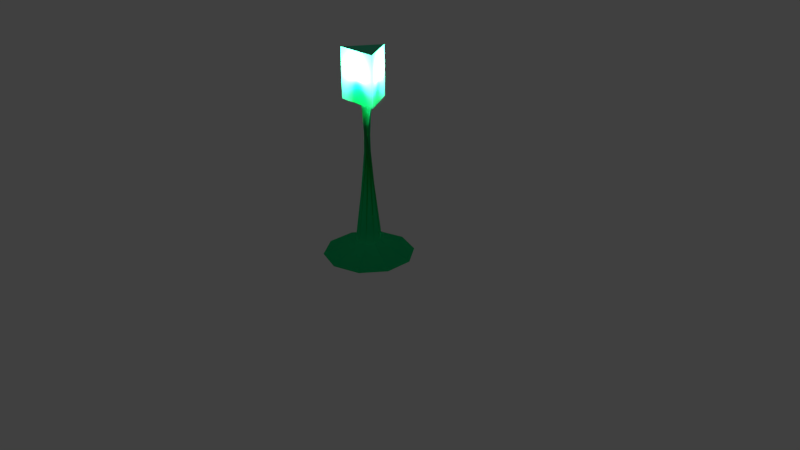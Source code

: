 # Source: lamp.blend  (saved by Blender 2.79.0; exported with 4.5.12 LTS)
import bpy
from mathutils import Matrix  # noqa: F401  (used for matrix-valued properties, if any)

bpy.ops.wm.read_factory_settings(use_empty=True)
scene = bpy.context.scene
scene.name = 'Scene'

# ---- collections
col_collection_1 = bpy.data.collections.new('Collection 1'); scene.collection.children.link(col_collection_1)

# ---- materials (node trees are filled in below, after node groups)
mat_material_001 = bpy.data.materials.new('Material.001')
mat_material_001.alpha_threshold = 0.0
mat_material_001.diffuse_color = (0.407, 0.7771, 0.8, 1.0)
mat_material_001.roughness = 0.5
mat_material_002 = bpy.data.materials.new('Material.002')
mat_material_002.alpha_threshold = 0.0
mat_material_002.roughness = 0.5

# ---- material node trees
mat_material_001.use_nodes = True; mat_material_001.node_tree.nodes.clear()
_N = mat_material_001.node_tree.nodes; _L = mat_material_001.node_tree.links
n0 = _N.new('ShaderNodeOutputMaterial'); n0.name = 'Material Output'; n0.location = (300, 300)
n1 = _N.new('ShaderNodeBsdfTranslucent'); n1.name = 'Translucent BSDF'; n1.location = (10, 300)
n1.inputs[0].default_value = (0.09128, 0.8, 0.4472, 1.0)
_L.new(n1.outputs[0], n0.inputs[0])
n0.is_active_output = True

# ---- world
world_world = bpy.data.worlds.new('World'); scene.world = world_world
world_world.color = (0.05088, 0.05088, 0.05088)
world_world.use_sun_shadow = False
world_world.sun_shadow_jitter_overblur = 0.0
world_world.cycles.sampling_method = 'MANUAL'

# ---- cameras
cam_camera = bpy.data.cameras.new('Camera')
cam_camera.clip_end = 100.0
cam_camera.lens = 35.0
cam_camera.sensor_width = 32.0
cam_camera.sensor_height = 18.0
cam_camera.ortho_scale = 7.314
cam_camera.dof.focus_distance = 0.0

# ---- lights
light_point = bpy.data.lights.new('Point', 'POINT')
light_point.transmission_factor = 0.0
light_point.energy = 100.0
light_point.shadow_buffer_clip_start = 0.5
light_point.shadow_soft_size = 0.1
light_point.shadow_maximum_resolution = 0.006
light_point.use_absolute_resolution = True

# ---- meshes
me_cylinder = bpy.data.meshes.new('Cylinder')
me_cylinder.from_pydata([(0.0, 0.585, 0.0392), (1.244e-08, 0.1675, 0.2254), (0.3438, 0.4732, 0.0392), (0.09843, 0.1355, 0.2254), (0.5563, 0.1808, 0.0392), (0.1593, 0.05175, 0.2254), (0.5563, -0.1808, 0.0392), (0.1593, -0.05175, 0.2254), (0.3438, -0.4732, 0.0392), (0.09843, -0.1355, 0.2254), (-5.114e-08, -0.585, 0.0392), (-2.198e-09, -0.1675, 0.2254), (-0.3438, -0.4732, 0.0392), (-0.09843, -0.1355, 0.2254), (-0.5563, -0.1808, 0.0392), (-0.1593, -0.05175, 0.2254), (-0.5563, 0.1808, 0.0392), (-0.1593, 0.05175, 0.2254), (-0.3438, 0.4732, 0.0392), (-0.09843, 0.1355, 0.2254), (-3.177e-10, -0.1016, 2.364), (-0.05971, -0.08218, 2.364), (-0.09661, -0.03139, 2.364), (-0.09661, 0.03139, 2.364), (-0.05971, 0.08218, 2.364), (8.563e-09, 0.1016, 2.364), (0.05971, 0.08218, 2.364), (0.09661, 0.03139, 2.364), (0.09661, -0.03139, 2.364), (0.05971, -0.08218, 2.364), (-7.021e-10, 0.2938, 2.05), (-7.021e-10, 0.2938, 2.678), (0.272, -0.1469, 2.05), (0.272, -0.1469, 2.678), (-0.272, -0.1469, 2.05), (-0.272, -0.1469, 2.678)], [], [(0, 1, 3, 2), (2, 3, 5, 4), (4, 5, 7, 6), (6, 7, 9, 8), (8, 9, 11, 10), (10, 11, 13, 12), (12, 13, 15, 14), (14, 15, 17, 16), (17, 15, 27, 28), (16, 17, 19, 18), (18, 19, 1, 0), (0, 2, 4, 6, 8, 10, 12, 14, 16, 18), (21, 20, 29, 28, 27, 26, 25, 24, 23, 22), (15, 13, 26, 27), (13, 11, 25, 26), (11, 9, 24, 25), (9, 7, 23, 24), (3, 1, 20, 21), (7, 5, 22, 23), (5, 3, 21, 22), (1, 19, 29, 20), (19, 17, 28, 29), (30, 31, 33, 32), (32, 33, 35, 34), (34, 35, 31, 30)])
me_cylinder.materials.append(mat_material_001)
me_cylinder.materials.append(mat_material_002)
me_cylinder.use_remesh_preserve_volume = False
me_cylinder.use_remesh_preserve_attributes = False
me_cylinder.use_mirror_vertex_groups = False
me_cylinder.update()

# ---- objects
ob_point = bpy.data.objects.new('Point', light_point)
ob_cylinder = bpy.data.objects.new('Cylinder', me_cylinder)
ob_camera = bpy.data.objects.new('Camera', cam_camera)

# ---- transforms, parenting, visibility, modifiers, constraints
ob_point.location = (-0.01406, 0.02116, 2.41)
ob_point.lineart.crease_threshold = 0.0
ob_cylinder.location = (0.0, 0.0, 0.0)
ob_cylinder.lineart.crease_threshold = 0.0
ob_camera.location = (7.481, -6.508, 5.344)
ob_camera.rotation_euler = (1.109, 0.0, 0.8149)
ob_camera.lock_rotations_4d = False
ob_camera.empty_display_type = 'ARROWS'
ob_camera.color = (0.0, 0.0, 0.0, 0.0)
ob_camera.display_type = 'WIRE'
ob_camera.lineart.crease_threshold = 0.0

# ---- collection membership
col_collection_1.objects.link(ob_point)
col_collection_1.objects.link(ob_cylinder)
col_collection_1.objects.link(ob_camera)

# ---- scene / render settings (as saved in the file)
scene.camera = ob_camera
scene.frame_start = 1; scene.frame_end = 250; scene.frame_set(14)
scene.render.engine = 'CYCLES'
scene.render.resolution_percentage = 50
scene.render.dither_intensity = 0.0
scene.cycles.use_denoising = False
scene.cycles.samples = 128
scene.cycles.sampling_pattern = 'TABULATED_SOBOL'
scene.cycles.use_adaptive_sampling = False
scene.cycles.use_light_tree = False
scene.cycles.blur_glossy = 0.0
scene.cycles.sample_clamp_indirect = 0.0
scene.view_settings.view_transform = 'Standard'
bpy.context.view_layer.update()

